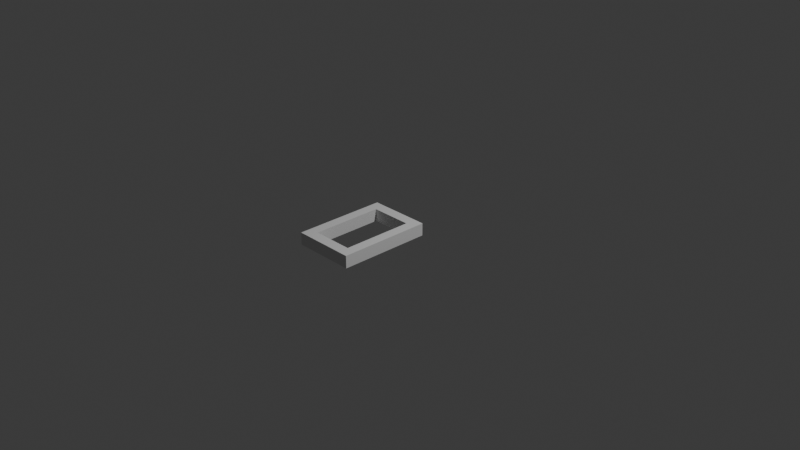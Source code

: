# Source: Rail_t.blend  (saved by Blender 4.1.24; exported with 4.5.12 LTS)
import bpy
from mathutils import Matrix  # noqa: F401  (used for matrix-valued properties, if any)

bpy.ops.wm.read_factory_settings(use_empty=True)
scene = bpy.context.scene
scene.name = 'Scene'

# ---- collections
col_collection = bpy.data.collections.new('Collection'); scene.collection.children.link(col_collection)

# ---- world
world_world = bpy.data.worlds.new('World'); scene.world = world_world
world_world.use_nodes = True; world_world.node_tree.nodes.clear()
_N = world_world.node_tree.nodes; _L = world_world.node_tree.links
n0 = _N.new('ShaderNodeOutputWorld'); n0.name = 'World Output'; n0.location = (300, 300)
n1 = _N.new('ShaderNodeBackground'); n1.name = 'Background'; n1.location = (10, 300)
n1.inputs[0].default_value = (0.05088, 0.05088, 0.05088, 1.0)
_L.new(n1.outputs[0], n0.inputs[0])
n0.is_active_output = True
world_world.color = (0.05088, 0.05088, 0.05088)
world_world.use_sun_shadow = False
world_world.sun_shadow_jitter_overblur = 0.0

# ---- cameras
cam_camera = bpy.data.cameras.new('Camera')
cam_camera.clip_end = 100.0
cam_camera.ortho_scale = 7.314

# ---- lights
light_light = bpy.data.lights.new('Light', 'POINT')
light_light.transmission_factor = 0.0
light_light.energy = 1000.0
light_light.shadow_soft_size = 0.1
light_light.shadow_maximum_resolution = 0.006
light_light.use_absolute_resolution = True

# ---- meshes
me_x = bpy.data.meshes.new('立方体')
me_x.from_pydata([(0.3335, 0.002573, -0.06671), (0.3335, 0.002573, 0.06671), (0.3335, -0.998, -0.06671), (0.3335, -0.998, 0.06671), (-0.3335, 0.002573, -0.06671), (-0.3335, 0.002573, 0.06671), (-0.3335, -0.998, -0.06671), (-0.3335, -0.998, 0.06671), (0.3335, -0.8821, -0.06671), (0.3335, -0.1133, -0.06671), (0.3335, -0.1133, 0.06671), (0.3335, -0.8821, 0.06671), (-0.3335, -0.1133, -0.06671), (-0.3335, -0.8821, -0.06671), (-0.3335, -0.8821, 0.06671), (-0.3335, -0.1133, 0.06671), (-0.2238, -0.998, -0.06671), (0.2238, -0.998, -0.06671), (0.2238, -0.998, 0.06671), (-0.2238, -0.998, 0.06671), (0.2238, 0.002573, -0.06671), (-0.2238, 0.002573, -0.06671), (-0.2238, 0.002573, 0.06671), (0.2238, 0.002573, 0.06671), (0.2238, -0.8821, 0.06671), (-0.2238, -0.8821, 0.06671), (0.2238, -0.1133, 0.06671), (-0.2238, -0.1133, 0.06671), (-0.2238, -0.8821, -0.06671), (0.2238, -0.8821, -0.06671), (-0.2238, -0.1133, -0.06671), (0.2238, -0.1133, -0.06671)], [], [(11, 2, 8), (19, 6, 16), (15, 4, 12), (23, 0, 20), (30, 4, 21), (10, 23, 26), (18, 11, 24), (24, 10, 26), (6, 28, 16), (13, 30, 28), (7, 13, 6), (14, 12, 13), (1, 9, 0), (10, 8, 9), (29, 9, 8), (29, 25, 24), (17, 8, 2), (16, 29, 17), (14, 27, 15), (29, 26, 31), (7, 25, 14), (18, 25, 19), (27, 5, 15), (26, 22, 27), (9, 20, 0), (31, 21, 20), (5, 21, 4), (22, 20, 21), (3, 17, 2), (18, 16, 17), (27, 28, 30), (27, 31, 26), (11, 3, 2), (19, 7, 6), (15, 5, 4), (23, 1, 0), (30, 12, 4), (10, 1, 23), (18, 3, 11), (24, 11, 10), (6, 13, 28), (13, 12, 30), (7, 14, 13), (14, 15, 12), (1, 10, 9), (10, 11, 8), (29, 31, 9), (29, 28, 25), (17, 29, 8), (16, 28, 29), (14, 25, 27), (29, 24, 26), (7, 19, 25), (18, 24, 25), (27, 22, 5), (26, 23, 22), (9, 31, 20), (31, 30, 21), (5, 22, 21), (22, 23, 20), (3, 18, 17), (18, 19, 16), (27, 25, 28), (27, 30, 31)])
_uv = me_x.uv_layers.new(name='UVマップ')
_uv.uv.foreach_set('vector', [0.625, 0.1667, 0.375, 0.25, 0.375, 0.1667, 0.625, 0.4167, 0.375, 0.5, 0.375, 0.4167, 0.625, 0.6667, 0.375, 0.75, 0.375, 0.6667, 0.625, 0.9167, 0.375, 1.0, 0.375, 0.9167, 0.2917, 0.6667, 0.375, 0.75, 0.2917, 0.75, 0.875, 0.6667, 0.7917, 0.75, 0.7917, 0.6667, 0.7917, 0.5, 0.875, 0.5833, 0.7917, 0.5833, 0.7917, 0.5833, 0.875, 0.6667, 0.7917, 0.6667, 0.375, 0.5, 0.2917, 0.5833, 0.2917, 0.5, 0.375, 0.5833, 0.2917, 0.6667, 0.2917, 0.5833, 0.625, 0.5, 0.375, 0.5833, 0.375, 0.5, 0.625, 0.5833, 0.375, 0.6667, 0.375, 0.5833, 0.625, 0.0, 0.375, 0.08333, 0.375, 0.0, 0.625, 0.08333, 0.375, 0.1667, 0.375, 0.08333, 0.2083, 0.5833, 0.125, 0.6667, 0.125, 0.5833, 0.2083, 0.5833, 0.7083, 0.5833, 0.7917, 0.5833, 0.2083, 0.5, 0.125, 0.5833, 0.125, 0.5, 0.2917, 0.5, 0.2083, 0.5833, 0.2083, 0.5, 0.625, 0.5833, 0.7083, 0.6667, 0.625, 0.6667, 0.2083, 0.5833, 0.7917, 0.6667, 0.2083, 0.6667, 0.625, 0.5, 0.7083, 0.5833, 0.625, 0.5833, 0.7917, 0.5, 0.7083, 0.5833, 0.7083, 0.5, 0.7083, 0.6667, 0.625, 0.75, 0.625, 0.6667, 0.7917, 0.6667, 0.7083, 0.75, 0.7083, 0.6667, 0.125, 0.6667, 0.2083, 0.75, 0.125, 0.75, 0.2083, 0.6667, 0.2917, 0.75, 0.2083, 0.75, 0.625, 0.75, 0.375, 0.8333, 0.375, 0.75, 0.625, 0.8333, 0.375, 0.9167, 0.375, 0.8333, 0.625, 0.25, 0.375, 0.3333, 0.375, 0.25, 0.625, 0.3333, 0.375, 0.4167, 0.375, 0.3333, 0.7083, 0.6667, 0.2917, 0.5833, 0.2917, 0.6667, 0.7083, 0.6667, 0.2083, 0.6667, 0.7917, 0.6667, 0.625, 0.1667, 0.625, 0.25, 0.375, 0.25, 0.625, 0.4167, 0.625, 0.5, 0.375, 0.5, 0.625, 0.6667, 0.625, 0.75, 0.375, 0.75, 0.625, 0.9167, 0.625, 1.0, 0.375, 1.0, 0.2917, 0.6667, 0.375, 0.6667, 0.375, 0.75, 0.875, 0.6667, 0.875, 0.75, 0.7917, 0.75, 0.7917, 0.5, 0.875, 0.5, 0.875, 0.5833, 0.7917, 0.5833, 0.875, 0.5833, 0.875, 0.6667, 0.375, 0.5, 0.375, 0.5833, 0.2917, 0.5833, 0.375, 0.5833, 0.375, 0.6667, 0.2917, 0.6667, 0.625, 0.5, 0.625, 0.5833, 0.375, 0.5833, 0.625, 0.5833, 0.625, 0.6667, 0.375, 0.6667, 0.625, 0.0, 0.625, 0.08333, 0.375, 0.08333, 0.625, 0.08333, 0.625, 0.1667, 0.375, 0.1667, 0.2083, 0.5833, 0.2083, 0.6667, 0.125, 0.6667, 0.2083, 0.5833, 0.2917, 0.5833, 0.7083, 0.5833, 0.2083, 0.5, 0.2083, 0.5833, 0.125, 0.5833, 0.2917, 0.5, 0.2917, 0.5833, 0.2083, 0.5833, 0.625, 0.5833, 0.7083, 0.5833, 0.7083, 0.6667, 0.2083, 0.5833, 0.7917, 0.5833, 0.7917, 0.6667, 0.625, 0.5, 0.7083, 0.5, 0.7083, 0.5833, 0.7917, 0.5, 0.7917, 0.5833, 0.7083, 0.5833, 0.7083, 0.6667, 0.7083, 0.75, 0.625, 0.75, 0.7917, 0.6667, 0.7917, 0.75, 0.7083, 0.75, 0.125, 0.6667, 0.2083, 0.6667, 0.2083, 0.75, 0.2083, 0.6667, 0.2917, 0.6667, 0.2917, 0.75, 0.625, 0.75, 0.625, 0.8333, 0.375, 0.8333, 0.625, 0.8333, 0.625, 0.9167, 0.375, 0.9167, 0.625, 0.25, 0.625, 0.3333, 0.375, 0.3333, 0.625, 0.3333, 0.625, 0.4167, 0.375, 0.4167, 0.7083, 0.6667, 0.7083, 0.5833, 0.2917, 0.5833, 0.7083, 0.6667, 0.2917, 0.6667, 0.2083, 0.6667])
me_x.update()

# ---- objects
ob_light = bpy.data.objects.new('Light', light_light)
ob_camera = bpy.data.objects.new('Camera', cam_camera)
ob_rail = bpy.data.objects.new('Rail', me_x)

# ---- transforms, parenting, visibility, modifiers, constraints
ob_light.location = (4.076, 1.005, 5.904)
ob_light.rotation_euler = (0.6503, 0.05522, 1.866)
ob_light.lock_rotations_4d = False
ob_light.empty_display_type = 'ARROWS'
ob_light.color = (0.0, 0.0, 0.0, 0.0)
ob_light.lineart.crease_threshold = 0.0
ob_camera.location = (7.359, -6.926, 4.958)
ob_camera.rotation_euler = (1.109, 0.0, 0.8149)
ob_camera.lock_rotations_4d = False
ob_camera.empty_display_type = 'ARROWS'
ob_camera.color = (0.0, 0.0, 0.0, 0.0)
ob_camera.display_type = 'WIRE'
ob_camera.lineart.crease_threshold = 0.0
ob_rail.location = (0.0, 0.0, 0.0)

# ---- collection membership
col_collection.objects.link(ob_light)
col_collection.objects.link(ob_camera)
col_collection.objects.link(ob_rail)

# ---- scene / render settings (as saved in the file)
scene.camera = ob_camera
scene.frame_start = 1; scene.frame_end = 250; scene.frame_set(1)
scene.render.engine = 'BLENDER_EEVEE_NEXT'
scene.cycles.sampling_pattern = 'TABULATED_SOBOL'
scene.eevee.ray_tracing_options.trace_max_roughness = 0.0
bpy.context.view_layer.update()
